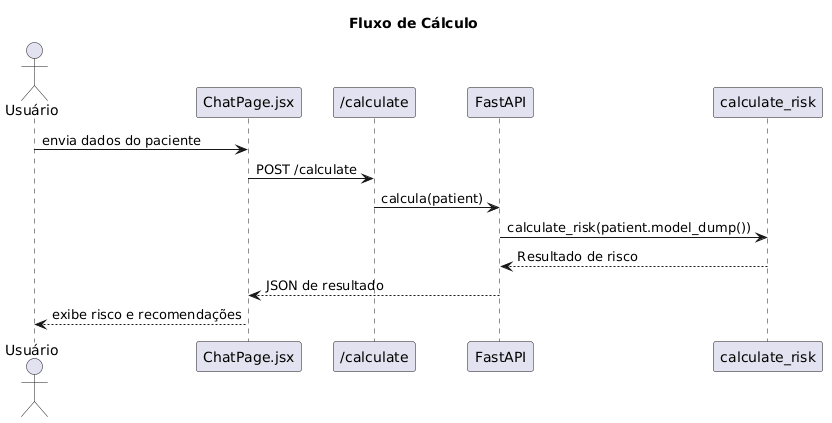

The diagram above was rendered by PlantUML. Its source (embedded in the PNG):
@startuml
title Fluxo de Cálculo
actor Usuário
participant "ChatPage.jsx" as Frontend
participant "/calculate" as API
participant "FastAPI" as Backend
participant "calculate_risk" as Calculadora

Usuário -> Frontend: envia dados do paciente
Frontend -> API: POST /calculate
API -> Backend: calcula(patient)
Backend -> Calculadora: calculate_risk(patient.model_dump())
Calculadora --> Backend: Resultado de risco
Backend --> Frontend: JSON de resultado
Frontend --> Usuário: exibe risco e recomendações
@enduml